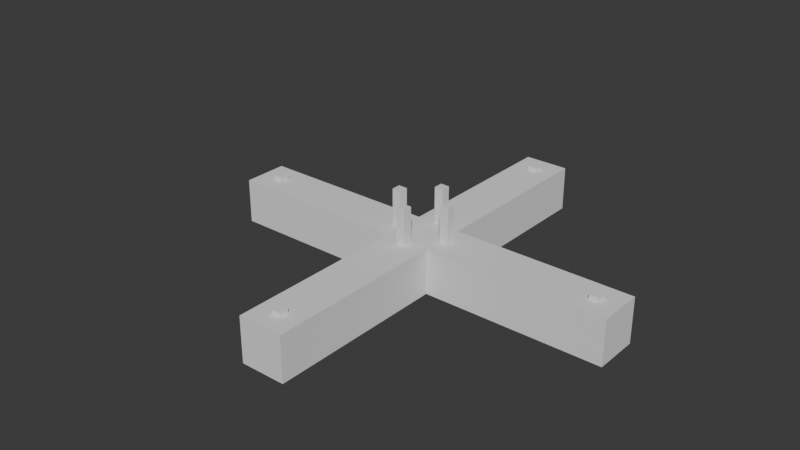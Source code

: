 # Source: node_generator.blend  (saved by Blender 4.0.36; exported with 4.5.12 LTS)
import bpy
from mathutils import Matrix  # noqa: F401  (used for matrix-valued properties, if any)

bpy.ops.wm.read_factory_settings(use_empty=True)
scene = bpy.context.scene
scene.name = 'Scene'

# ---- collections
col_collection_2 = bpy.data.collections.new('Collection 2'); scene.collection.children.link(col_collection_2)
col_collection_2_001 = bpy.data.collections.new('Collection 2.001'); scene.collection.children.link(col_collection_2_001)

# ---- world
world_world = bpy.data.worlds.new('World'); scene.world = world_world
world_world.use_nodes = True; world_world.node_tree.nodes.clear()
_N = world_world.node_tree.nodes; _L = world_world.node_tree.links
n0 = _N.new('ShaderNodeOutputWorld'); n0.name = 'World Output'; n0.location = (300, 300)
n1 = _N.new('ShaderNodeBackground'); n1.name = 'Background'; n1.location = (10, 300)
n1.inputs[0].default_value = (0.05088, 0.05088, 0.05088, 1.0)
_L.new(n1.outputs[0], n0.inputs[0])
n0.is_active_output = True
world_world.color = (0.05088, 0.05088, 0.05088)
world_world.use_sun_shadow = False
world_world.sun_shadow_jitter_overblur = 0.0

# ---- meshes
me_cube_013 = bpy.data.meshes.new('Cube.013')
me_cube_013.from_pydata([(-1.0, -1.0, 1.0), (-1.0, -1.0, -1.0), (-1.0, 1.0, 1.0), (-1.0, 1.0, -1.0), (1.0, -1.0, 1.0), (1.0, -1.0, -1.0), (1.0, 1.0, 1.0), (1.0, 1.0, -1.0), (-81.0, -1.0, 1.0), (-81.0, -1.0, -1.0), (-81.0, 1.0, 1.0), (-81.0, 1.0, -1.0), (-79.0, -1.0, 1.0), (-79.0, -1.0, -1.0), (-79.0, 1.0, 1.0), (-79.0, 1.0, -1.0), (-39.0, 39.0, 1.0), (-39.0, 39.0, -1.0), (-41.0, 39.0, 1.0), (-41.0, 39.0, -1.0), (-39.0, 41.0, 1.0), (-39.0, 41.0, -1.0), (-41.0, 41.0, 1.0), (-41.0, 41.0, -1.0), (-39.0, -41.0, 1.0), (-39.0, -41.0, -1.0), (-41.0, -41.0, 1.0), (-41.0, -41.0, -1.0), (-39.0, -39.0, 1.0), (-39.0, -39.0, -1.0), (-41.0, -39.0, 1.0), (-41.0, -39.0, -1.0)], [], [(0, 1, 3, 2), (2, 3, 7, 6), (6, 7, 5, 4), (4, 5, 1, 0), (2, 6, 4, 0), (7, 3, 1, 5), (8, 10, 11, 9), (10, 14, 15, 11), (14, 12, 13, 15), (12, 8, 9, 13), (10, 8, 12, 14), (15, 13, 9, 11), (16, 18, 19, 17), (18, 22, 23, 19), (22, 20, 21, 23), (20, 16, 17, 21), (18, 16, 20, 22), (23, 21, 17, 19), (24, 25, 27, 26), (26, 27, 31, 30), (30, 31, 29, 28), (28, 29, 25, 24), (26, 30, 28, 24), (31, 27, 25, 29)])
_uv = me_cube_013.uv_layers.new(name='UVMap')
_uv.uv.foreach_set('vector', [0.375, 0.0, 0.625, 0.0, 0.625, 0.25, 0.375, 0.25, 0.375, 0.25, 0.625, 0.25, 0.625, 0.5, 0.375, 0.5, 0.375, 0.5, 0.625, 0.5, 0.625, 0.75, 0.375, 0.75, 0.375, 0.75, 0.625, 0.75, 0.625, 1.0, 0.375, 1.0, 0.125, 0.5, 0.375, 0.5, 0.375, 0.75, 0.125, 0.75, 0.625, 0.5, 0.875, 0.5, 0.875, 0.75, 0.625, 0.75, 0.375, 0.0, 0.375, 0.25, 0.625, 0.25, 0.625, 0.0, 0.375, 0.25, 0.375, 0.5, 0.625, 0.5, 0.625, 0.25, 0.375, 0.5, 0.375, 0.75, 0.625, 0.75, 0.625, 0.5, 0.375, 0.75, 0.375, 1.0, 0.625, 1.0, 0.625, 0.75, 0.125, 0.5, 0.125, 0.75, 0.375, 0.75, 0.375, 0.5, 0.625, 0.5, 0.625, 0.75, 0.875, 0.75, 0.875, 0.5, 0.375, 0.0, 0.375, 0.25, 0.625, 0.25, 0.625, 0.0, 0.375, 0.25, 0.375, 0.5, 0.625, 0.5, 0.625, 0.25, 0.375, 0.5, 0.375, 0.75, 0.625, 0.75, 0.625, 0.5, 0.375, 0.75, 0.375, 1.0, 0.625, 1.0, 0.625, 0.75, 0.125, 0.5, 0.125, 0.75, 0.375, 0.75, 0.375, 0.5, 0.625, 0.5, 0.625, 0.75, 0.875, 0.75, 0.875, 0.5, 0.375, 0.0, 0.625, 0.0, 0.625, 0.25, 0.375, 0.25, 0.375, 0.25, 0.625, 0.25, 0.625, 0.5, 0.375, 0.5, 0.375, 0.5, 0.625, 0.5, 0.625, 0.75, 0.375, 0.75, 0.375, 0.75, 0.625, 0.75, 0.625, 1.0, 0.375, 1.0, 0.125, 0.5, 0.375, 0.5, 0.375, 0.75, 0.125, 0.75, 0.625, 0.5, 0.875, 0.5, 0.875, 0.75, 0.625, 0.75])
me_cube_013.update()
me_cube_004 = bpy.data.meshes.new('Cube.004')
me_cube_004.from_pydata([(-1.0, -1.0, -1.0), (-1.0, -1.0, 1.0), (-1.0, 1.0, -1.0), (-1.0, 1.0, 1.0), (1.0, -1.0, -1.0), (1.0, -1.0, 1.0), (1.0, 1.0, -1.0), (1.0, 1.0, 1.0)], [], [(0, 1, 3, 2), (2, 3, 7, 6), (6, 7, 5, 4), (4, 5, 1, 0), (2, 6, 4, 0), (7, 3, 1, 5)])
_uv = me_cube_004.uv_layers.new(name='UVMap')
_uv.uv.foreach_set('vector', [0.375, 0.0, 0.625, 0.0, 0.625, 0.25, 0.375, 0.25, 0.375, 0.25, 0.625, 0.25, 0.625, 0.5, 0.375, 0.5, 0.375, 0.5, 0.625, 0.5, 0.625, 0.75, 0.375, 0.75, 0.375, 0.75, 0.625, 0.75, 0.625, 1.0, 0.375, 1.0, 0.125, 0.5, 0.375, 0.5, 0.375, 0.75, 0.125, 0.75, 0.625, 0.5, 0.875, 0.5, 0.875, 0.75, 0.625, 0.75])
me_cube_004.update()
me_plane_002 = bpy.data.meshes.new('Plane.002')
me_plane_002.from_pydata([(-2.856, -2.997, -3.0), (2.935, -2.999, -3.0), (-3.144, 2.997, -3.0), (3.065, 2.999, -3.0), (13.88, -3.11, -3.0), (11.25, 2.283, -3.0), (19.96, 5.754, -3.0), (13.96, 5.707, -3.0), (14.16, 14.27, -3.0), (10.86, 9.25, -3.0), (3.465, 16.91, -3.0), (2.831, 10.94, -3.0), (-3.535, 16.64, -3.0), (-5.5, 10.97, -3.0), (-10.62, 2.773, -3.0), (-9.064, -3.574, -3.0), (-18.87, -1.788, -3.0), (-14.51, -5.152, -3.0), (-20.97, -12.79, -3.0), (-15.57, -10.16, -3.0), (-13.52, -17.35, -3.0), (-11.55, -11.68, -3.0), (-4.476, -19.03, -3.0), (-3.974, -13.05, -3.0), (4.243, -18.92, -3.0), (4.16, -12.92, -3.0), (-14.69, 8.448, -3.0), (-22.9, 3.833, -3.0), (-16.86, 13.39, -3.0), (-24.83, 8.367, -3.0), (-23.37, 20.21, -3.0), (-27.21, 11.61, -3.0), (-33.85, 19.46, -3.0), (-31.48, 11.36, -3.0), (-41.15, 16.67, -3.0), (-33.01, 10.41, -3.0), (-42.58, 8.221, -3.0), (-33.11, 8.516, -3.0), (-39.85, 0.00803, -3.0), (-32.03, 5.25, -3.0), (-35.15, -4.213, -3.0), (-29.59, 3.385, -3.0), (-29.33, -7.866, -3.0), (-24.18, 0.01634, -3.0), (-27.19, -9.333, -3.0), (-21.87, -1.559, -3.0), (-6.94, 18.89, -3.0), (-12.75, 17.38, -3.0), (-4.53, 24.71, -3.0), (-8.016, 29.59, -3.0), (-2.563, 24.69, -3.0), (0.08137, 30.07, -3.0), (0.2808, 20.36, -3.0), (3.558, 25.39, -3.0), (11.27, 17.98, -3.0), (13.17, 23.67, -3.0), (17.2, 15.11, -3.0), (20.34, 20.22, -3.0), (21.07, 12.19, -3.0), (25.49, 16.24, -3.0), (22.6, 9.871, -3.0), (28.29, 11.77, -3.0), (23.27, 0.4276, -3.0), (29.26, 0.03238, -3.0), (22.39, -4.141, -3.0), (27.67, -6.986, -3.0), (18.65, -7.816, -3.0), (22.17, -12.67, -3.0), (15.75, -9.22, -3.0), (18.28, -14.66, -3.0), (11.74, -10.94, -3.0), (14.1, -16.45, -3.0), (-34.37, 24.93, -3.0), (-42.23, 25.36, -3.0), (-33.06, 31.77, -3.0), (-39.66, 36.05, -3.0), (-23.12, 39.07, -3.0), (-25.84, 46.45, -3.0), (-12.93, 39.84, -3.0), (-10.58, 47.36, -3.0), (-7.967, 36.07, -3.0), (-0.8806, 39.5, -3.0), (-8.359, 34.25, -3.0), (-0.4886, 34.25, -3.0), (-53.47, 17.97, -3.0), (-49.42, 10.42, -3.0), (-58.84, 7.132, -3.0), (-50.28, 6.761, -3.0), (-54.13, -6.278, -3.0), (-46.06, -3.423, -3.0), (-48.43, -20.65, -3.0), (-41.99, -15.0, -3.0), (-36.51, -27.28, -3.0), (-33.34, -19.33, -3.0), (-27.61, -29.29, -3.0), (-29.1, -20.86, -3.0), (-17.27, -22.4, -3.0), (-22.25, -15.44, -3.0), (-2.856, -2.997, 0.0), (2.935, -2.999, 0.0), (-3.144, 2.997, 0.0), (3.065, 2.999, 0.0), (13.88, -3.11, 0.0), (11.25, 2.283, 0.0), (19.96, 5.754, 0.0), (13.96, 5.707, 0.0), (14.16, 14.27, 0.0), (10.86, 9.25, 0.0), (3.465, 16.91, 0.0), (2.831, 10.94, 0.0), (-3.535, 16.64, 0.0), (-5.5, 10.97, 0.0), (-10.62, 2.773, 0.0), (-9.064, -3.574, 0.0), (-18.87, -1.788, 0.0), (-14.51, -5.152, 0.0), (-20.97, -12.79, 0.0), (-15.57, -10.16, 0.0), (-13.52, -17.35, 0.0), (-11.55, -11.68, 0.0), (-4.476, -19.03, 0.0), (-3.974, -13.05, 0.0), (4.243, -18.92, 0.0), (4.16, -12.92, 0.0), (-14.69, 8.448, 0.0), (-22.9, 3.833, 0.0), (-16.86, 13.39, 0.0), (-24.83, 8.367, 0.0), (-23.37, 20.21, 0.0), (-27.21, 11.61, 0.0), (-33.85, 19.46, 0.0), (-31.48, 11.36, 0.0), (-41.15, 16.67, 0.0), (-33.01, 10.41, 0.0), (-42.58, 8.221, 0.0), (-33.11, 8.516, 0.0), (-39.85, 0.00803, 0.0), (-32.03, 5.25, 0.0), (-35.15, -4.213, 0.0), (-29.59, 3.385, 0.0), (-29.33, -7.866, 0.0), (-24.18, 0.01634, 0.0), (-27.19, -9.333, 0.0), (-21.87, -1.559, 0.0), (-6.94, 18.89, 0.0), (-12.75, 17.38, 0.0), (-4.53, 24.71, 0.0), (-8.016, 29.59, 0.0), (-2.563, 24.69, 0.0), (0.08137, 30.07, 0.0), (0.2808, 20.36, 0.0), (3.558, 25.39, 0.0), (11.27, 17.98, 0.0), (13.17, 23.67, 0.0), (17.2, 15.11, 0.0), (20.34, 20.22, 0.0), (21.07, 12.19, 0.0), (25.49, 16.24, 0.0), (22.6, 9.871, 0.0), (28.29, 11.77, 0.0), (23.27, 0.4276, 0.0), (29.26, 0.03238, 0.0), (22.39, -4.141, 0.0), (27.67, -6.986, 0.0), (18.65, -7.816, 0.0), (22.17, -12.67, 0.0), (15.75, -9.22, 0.0), (18.28, -14.66, 0.0), (11.74, -10.94, 0.0), (14.1, -16.45, 0.0), (-34.37, 24.93, 0.0), (-42.23, 25.36, 0.0), (-33.06, 31.77, 0.0), (-39.66, 36.05, 0.0), (-23.12, 39.07, 0.0), (-25.84, 46.45, 0.0), (-12.93, 39.84, 0.0), (-10.58, 47.36, 0.0), (-7.967, 36.07, 0.0), (-0.8806, 39.5, 0.0), (-8.359, 34.25, 0.0), (-0.4886, 34.25, 0.0), (-53.47, 17.97, 0.0), (-49.42, 10.42, 0.0), (-58.84, 7.132, 0.0), (-50.28, 6.761, 0.0), (-54.13, -6.278, 0.0), (-46.06, -3.423, 0.0), (-48.43, -20.65, 0.0), (-41.99, -15.0, 0.0), (-36.51, -27.28, 0.0), (-33.34, -19.33, 0.0), (-27.61, -29.29, 0.0), (-29.1, -20.86, 0.0), (-17.27, -22.4, 0.0), (-22.25, -15.44, 0.0)], [], [(0, 2, 3, 1), (3, 5, 4, 1), (5, 7, 6, 4), (7, 9, 8, 6), (9, 11, 10, 8), (11, 13, 12, 10), (0, 15, 14, 2), (15, 17, 16, 14), (17, 19, 18, 16), (19, 21, 20, 18), (21, 23, 22, 20), (23, 25, 24, 22), (16, 27, 26, 14), (27, 29, 28, 26), (29, 31, 30, 28), (31, 33, 32, 30), (33, 35, 34, 32), (35, 37, 36, 34), (37, 39, 38, 36), (39, 41, 40, 38), (41, 43, 42, 40), (43, 45, 44, 42), (13, 47, 46, 12), (47, 49, 48, 46), (49, 51, 50, 48), (51, 53, 52, 50), (53, 55, 54, 52), (55, 57, 56, 54), (57, 59, 58, 56), (59, 61, 60, 58), (61, 63, 62, 60), (63, 65, 64, 62), (65, 67, 66, 64), (67, 69, 68, 66), (69, 71, 70, 68), (24, 25, 70, 71), (28, 30, 49, 47), (16, 18, 44, 45), (34, 73, 72, 32), (73, 75, 74, 72), (75, 77, 76, 74), (77, 79, 78, 76), (79, 81, 80, 78), (81, 83, 82, 80), (51, 49, 82, 83), (36, 85, 84, 34), (85, 87, 86, 84), (87, 89, 88, 86), (89, 91, 90, 88), (91, 93, 92, 90), (93, 95, 94, 92), (95, 97, 96, 94), (18, 20, 96, 97), (98, 99, 101, 100), (101, 99, 102, 103), (103, 102, 104, 105), (105, 104, 106, 107), (107, 106, 108, 109), (109, 108, 110, 111), (98, 100, 112, 113), (113, 112, 114, 115), (115, 114, 116, 117), (117, 116, 118, 119), (119, 118, 120, 121), (121, 120, 122, 123), (114, 112, 124, 125), (125, 124, 126, 127), (127, 126, 128, 129), (129, 128, 130, 131), (131, 130, 132, 133), (133, 132, 134, 135), (135, 134, 136, 137), (137, 136, 138, 139), (139, 138, 140, 141), (141, 140, 142, 143), (111, 110, 144, 145), (145, 144, 146, 147), (147, 146, 148, 149), (149, 148, 150, 151), (151, 150, 152, 153), (153, 152, 154, 155), (155, 154, 156, 157), (157, 156, 158, 159), (159, 158, 160, 161), (161, 160, 162, 163), (163, 162, 164, 165), (165, 164, 166, 167), (167, 166, 168, 169), (122, 169, 168, 123), (126, 145, 147, 128), (114, 143, 142, 116), (132, 130, 170, 171), (171, 170, 172, 173), (173, 172, 174, 175), (175, 174, 176, 177), (177, 176, 178, 179), (179, 178, 180, 181), (149, 181, 180, 147), (134, 132, 182, 183), (183, 182, 184, 185), (185, 184, 186, 187), (187, 186, 188, 189), (189, 188, 190, 191), (191, 190, 192, 193), (193, 192, 194, 195), (116, 195, 194, 118), (21, 19, 117, 119), (49, 30, 128, 147), (54, 56, 154, 152), (39, 37, 135, 137), (84, 86, 184, 182), (1, 4, 102, 99), (16, 45, 143, 114), (57, 55, 153, 155), (20, 22, 120, 118), (87, 85, 183, 185), (5, 3, 101, 103), (44, 18, 116, 142), (38, 40, 138, 136), (23, 21, 119, 121), (56, 58, 156, 154), (41, 39, 137, 139), (86, 88, 186, 184), (4, 6, 104, 102), (32, 72, 170, 130), (59, 57, 155, 157), (22, 24, 122, 120), (89, 87, 185, 187), (7, 5, 103, 105), (73, 34, 132, 171), (40, 42, 140, 138), (25, 23, 121, 123), (58, 60, 158, 156), (43, 41, 139, 141), (88, 90, 188, 186), (6, 8, 106, 104), (72, 74, 172, 170), (61, 59, 157, 159), (14, 26, 124, 112), (91, 89, 187, 189), (9, 7, 105, 107), (75, 73, 171, 173), (42, 44, 142, 140), (27, 16, 114, 125), (60, 62, 160, 158), (45, 43, 141, 143), (90, 92, 190, 188), (8, 10, 108, 106), (74, 76, 174, 172), (63, 61, 159, 161), (26, 28, 126, 124), (93, 91, 189, 191), (11, 9, 107, 109), (77, 75, 173, 175), (12, 46, 144, 110), (29, 27, 125, 127), (62, 64, 162, 160), (47, 13, 111, 145), (92, 94, 192, 190), (10, 12, 110, 108), (76, 78, 176, 174), (65, 63, 161, 163), (95, 93, 191, 193), (13, 11, 109, 111), (79, 77, 175, 177), (46, 48, 146, 144), (31, 29, 127, 129), (64, 66, 164, 162), (94, 96, 194, 192), (2, 14, 112, 100), (78, 80, 178, 176), (67, 65, 163, 165), (30, 32, 130, 128), (97, 95, 193, 195), (15, 0, 98, 113), (81, 79, 177, 179), (48, 50, 148, 146), (33, 31, 129, 131), (18, 97, 195, 116), (66, 68, 166, 164), (96, 20, 118, 194), (80, 82, 180, 178), (69, 67, 165, 167), (17, 15, 113, 115), (83, 81, 179, 181), (50, 52, 150, 148), (35, 33, 131, 133), (51, 83, 181, 149), (68, 70, 168, 166), (53, 51, 149, 151), (82, 49, 147, 180), (71, 69, 167, 169), (19, 17, 115, 117), (0, 1, 99, 98), (24, 71, 169, 122), (52, 54, 152, 150), (37, 35, 133, 135), (34, 84, 182, 132), (70, 25, 123, 168), (55, 53, 151, 153), (85, 36, 134, 183), (3, 2, 100, 101), (28, 47, 145, 126), (36, 38, 136, 134)])
_uv = me_plane_002.uv_layers.new(name='UVMap')
_uv.uv.foreach_set('vector', [0.0, 0.0, 0.0, 1.0, 1.0, 1.0, 1.0, 0.0, 1.0, 1.0, 1.0, 1.0, 1.0, 0.0, 1.0, 0.0, 1.0, 1.0, 1.0, 1.0, 1.0, 0.0, 1.0, 0.0, 1.0, 1.0, 1.0, 1.0, 1.0, 0.0, 1.0, 0.0, 1.0, 1.0, 1.0, 1.0, 1.0, 0.0, 1.0, 0.0, 1.0, 1.0, 1.0, 1.0, 1.0, 0.0, 1.0, 0.0, 0.0, 0.0, 0.0, 0.0, 0.0, 1.0, 0.0, 1.0, 0.0, 0.0, 0.0, 0.0, 0.0, 1.0, 0.0, 1.0, 0.0, 0.0, 0.0, 0.0, 0.0, 1.0, 0.0, 1.0, 0.0, 0.0, 0.0, 0.0, 0.0, 1.0, 0.0, 1.0, 0.0, 0.0, 0.0, 0.0, 0.0, 1.0, 0.0, 1.0, 0.0, 0.0, 0.0, 0.0, 0.0, 1.0, 0.0, 1.0, 0.0, 1.0, 0.0, 1.0, 0.0, 1.0, 0.0, 1.0, 0.0, 1.0, 0.0, 1.0, 0.0, 1.0, 0.0, 1.0, 0.0, 1.0, 0.0, 1.0, 0.0, 1.0, 0.0, 1.0, 0.0, 1.0, 0.0, 1.0, 0.0, 1.0, 0.0, 1.0, 0.0, 1.0, 0.0, 1.0, 0.0, 1.0, 0.0, 1.0, 0.0, 1.0, 0.0, 1.0, 0.0, 1.0, 0.0, 1.0, 0.0, 1.0, 0.0, 1.0, 0.0, 1.0, 0.0, 1.0, 0.0, 1.0, 0.0, 1.0, 0.0, 1.0, 0.0, 1.0, 0.0, 1.0, 0.0, 1.0, 0.0, 1.0, 0.0, 1.0, 0.0, 1.0, 0.0, 1.0, 0.0, 1.0, 0.0, 1.0, 1.0, 1.0, 1.0, 1.0, 1.0, 0.0, 1.0, 0.0, 1.0, 1.0, 1.0, 1.0, 1.0, 0.0, 1.0, 0.0, 1.0, 1.0, 1.0, 1.0, 1.0, 0.0, 1.0, 0.0, 1.0, 1.0, 1.0, 1.0, 1.0, 0.0, 1.0, 0.0, 1.0, 1.0, 1.0, 1.0, 1.0, 0.0, 1.0, 0.0, 1.0, 1.0, 1.0, 1.0, 1.0, 0.0, 1.0, 0.0, 1.0, 1.0, 1.0, 1.0, 1.0, 0.0, 1.0, 0.0, 1.0, 1.0, 1.0, 1.0, 1.0, 0.0, 1.0, 0.0, 1.0, 1.0, 1.0, 1.0, 1.0, 0.0, 1.0, 0.0, 1.0, 1.0, 1.0, 1.0, 1.0, 0.0, 1.0, 0.0, 1.0, 1.0, 1.0, 1.0, 1.0, 0.0, 1.0, 0.0, 1.0, 1.0, 1.0, 1.0, 1.0, 0.0, 1.0, 0.0, 1.0, 1.0, 1.0, 1.0, 1.0, 0.0, 1.0, 0.0, 0.0, 1.0, 0.0, 0.0, 1.0, 0.0, 1.0, 1.0, 0.0, 1.0, 0.0, 1.0, 1.0, 1.0, 1.0, 1.0, 0.0, 1.0, 0.0, 1.0, 0.0, 1.0, 0.0, 1.0, 0.0, 1.0, 0.0, 1.0, 0.0, 1.0, 0.0, 1.0, 0.0, 1.0, 0.0, 1.0, 0.0, 1.0, 0.0, 1.0, 0.0, 1.0, 0.0, 1.0, 0.0, 1.0, 0.0, 1.0, 0.0, 1.0, 0.0, 1.0, 0.0, 1.0, 0.0, 1.0, 0.0, 1.0, 0.0, 1.0, 0.0, 1.0, 0.0, 1.0, 0.0, 1.0, 0.0, 1.0, 0.0, 1.0, 0.0, 1.0, 1.0, 1.0, 1.0, 1.0, 0.0, 1.0, 0.0, 1.0, 0.0, 1.0, 0.0, 1.0, 0.0, 1.0, 0.0, 1.0, 0.0, 1.0, 0.0, 1.0, 0.0, 1.0, 0.0, 1.0, 0.0, 1.0, 0.0, 1.0, 0.0, 1.0, 0.0, 1.0, 0.0, 1.0, 0.0, 1.0, 0.0, 1.0, 0.0, 1.0, 0.0, 1.0, 0.0, 1.0, 0.0, 1.0, 0.0, 1.0, 0.0, 1.0, 0.0, 1.0, 0.0, 1.0, 0.0, 1.0, 0.0, 1.0, 0.0, 1.0, 0.0, 1.0, 0.0, 1.0, 0.0, 1.0, 0.0, 1.0, 0.0, 1.0, 0.0, 1.0, 0.0, 0.0, 1.0, 0.0, 1.0, 1.0, 0.0, 1.0, 1.0, 1.0, 1.0, 0.0, 1.0, 0.0, 1.0, 1.0, 1.0, 1.0, 1.0, 0.0, 1.0, 0.0, 1.0, 1.0, 1.0, 1.0, 1.0, 0.0, 1.0, 0.0, 1.0, 1.0, 1.0, 1.0, 1.0, 0.0, 1.0, 0.0, 1.0, 1.0, 1.0, 1.0, 1.0, 0.0, 1.0, 0.0, 1.0, 1.0, 0.0, 0.0, 0.0, 1.0, 0.0, 1.0, 0.0, 0.0, 0.0, 0.0, 0.0, 1.0, 0.0, 1.0, 0.0, 0.0, 0.0, 0.0, 0.0, 1.0, 0.0, 1.0, 0.0, 0.0, 0.0, 0.0, 0.0, 1.0, 0.0, 1.0, 0.0, 0.0, 0.0, 0.0, 0.0, 1.0, 0.0, 1.0, 0.0, 0.0, 0.0, 0.0, 0.0, 1.0, 0.0, 1.0, 0.0, 0.0, 0.0, 1.0, 0.0, 1.0, 0.0, 1.0, 0.0, 1.0, 0.0, 1.0, 0.0, 1.0, 0.0, 1.0, 0.0, 1.0, 0.0, 1.0, 0.0, 1.0, 0.0, 1.0, 0.0, 1.0, 0.0, 1.0, 0.0, 1.0, 0.0, 1.0, 0.0, 1.0, 0.0, 1.0, 0.0, 1.0, 0.0, 1.0, 0.0, 1.0, 0.0, 1.0, 0.0, 1.0, 0.0, 1.0, 0.0, 1.0, 0.0, 1.0, 0.0, 1.0, 0.0, 1.0, 0.0, 1.0, 0.0, 1.0, 0.0, 1.0, 0.0, 1.0, 0.0, 1.0, 0.0, 1.0, 0.0, 1.0, 0.0, 1.0, 0.0, 1.0, 0.0, 1.0, 0.0, 1.0, 0.0, 1.0, 0.0, 1.0, 1.0, 1.0, 1.0, 0.0, 1.0, 0.0, 1.0, 1.0, 1.0, 1.0, 1.0, 0.0, 1.0, 0.0, 1.0, 1.0, 1.0, 1.0, 1.0, 0.0, 1.0, 0.0, 1.0, 1.0, 1.0, 1.0, 1.0, 0.0, 1.0, 0.0, 1.0, 1.0, 1.0, 1.0, 1.0, 0.0, 1.0, 0.0, 1.0, 1.0, 1.0, 1.0, 1.0, 0.0, 1.0, 0.0, 1.0, 1.0, 1.0, 1.0, 1.0, 0.0, 1.0, 0.0, 1.0, 1.0, 1.0, 1.0, 1.0, 0.0, 1.0, 0.0, 1.0, 1.0, 1.0, 1.0, 1.0, 0.0, 1.0, 0.0, 1.0, 1.0, 1.0, 1.0, 1.0, 0.0, 1.0, 0.0, 1.0, 1.0, 1.0, 1.0, 1.0, 0.0, 1.0, 0.0, 1.0, 1.0, 1.0, 1.0, 1.0, 0.0, 1.0, 0.0, 1.0, 1.0, 1.0, 1.0, 1.0, 0.0, 1.0, 0.0, 1.0, 1.0, 0.0, 1.0, 1.0, 1.0, 1.0, 0.0, 0.0, 0.0, 0.0, 1.0, 1.0, 1.0, 1.0, 1.0, 0.0, 1.0, 0.0, 1.0, 0.0, 1.0, 0.0, 1.0, 0.0, 1.0, 0.0, 1.0, 0.0, 1.0, 0.0, 1.0, 0.0, 1.0, 0.0, 1.0, 0.0, 1.0, 0.0, 1.0, 0.0, 1.0, 0.0, 1.0, 0.0, 1.0, 0.0, 1.0, 0.0, 1.0, 0.0, 1.0, 0.0, 1.0, 0.0, 1.0, 0.0, 1.0, 0.0, 1.0, 0.0, 1.0, 0.0, 1.0, 0.0, 1.0, 0.0, 1.0, 0.0, 1.0, 0.0, 1.0, 0.0, 1.0, 1.0, 1.0, 0.0, 1.0, 0.0, 1.0, 1.0, 1.0, 0.0, 1.0, 0.0, 1.0, 0.0, 1.0, 0.0, 1.0, 0.0, 1.0, 0.0, 1.0, 0.0, 1.0, 0.0, 1.0, 0.0, 1.0, 0.0, 1.0, 0.0, 1.0, 0.0, 1.0, 0.0, 1.0, 0.0, 1.0, 0.0, 1.0, 0.0, 1.0, 0.0, 1.0, 0.0, 1.0, 0.0, 1.0, 0.0, 1.0, 0.0, 1.0, 0.0, 1.0, 0.0, 1.0, 0.0, 1.0, 0.0, 1.0, 0.0, 1.0, 0.0, 1.0, 0.0, 1.0, 0.0, 1.0, 0.0, 1.0, 0.0, 1.0, 0.0, 1.0, 0.0, 0.0, 0.0, 0.0, 0.0, 0.0, 0.0, 0.0, 1.0, 1.0, 0.0, 1.0, 0.0, 1.0, 1.0, 1.0, 1.0, 0.0, 1.0, 0.0, 1.0, 0.0, 1.0, 0.0, 0.0, 1.0, 0.0, 1.0, 0.0, 1.0, 0.0, 1.0, 0.0, 1.0, 0.0, 1.0, 0.0, 1.0, 0.0, 1.0, 1.0, 0.0, 1.0, 0.0, 1.0, 0.0, 1.0, 0.0, 0.0, 1.0, 0.0, 1.0, 0.0, 1.0, 0.0, 1.0, 1.0, 1.0, 1.0, 1.0, 1.0, 1.0, 1.0, 1.0, 0.0, 1.0, 0.0, 1.0, 0.0, 1.0, 0.0, 1.0, 0.0, 1.0, 0.0, 1.0, 0.0, 1.0, 0.0, 1.0, 1.0, 1.0, 1.0, 1.0, 1.0, 1.0, 1.0, 1.0, 0.0, 1.0, 0.0, 1.0, 0.0, 1.0, 0.0, 1.0, 0.0, 1.0, 0.0, 1.0, 0.0, 1.0, 0.0, 1.0, 0.0, 0.0, 0.0, 0.0, 0.0, 0.0, 0.0, 0.0, 1.0, 0.0, 1.0, 0.0, 1.0, 0.0, 1.0, 0.0, 0.0, 1.0, 0.0, 1.0, 0.0, 1.0, 0.0, 1.0, 0.0, 1.0, 0.0, 1.0, 0.0, 1.0, 0.0, 1.0, 1.0, 0.0, 1.0, 0.0, 1.0, 0.0, 1.0, 0.0, 0.0, 1.0, 0.0, 1.0, 0.0, 1.0, 0.0, 1.0, 1.0, 1.0, 1.0, 1.0, 1.0, 1.0, 1.0, 1.0, 0.0, 1.0, 0.0, 1.0, 0.0, 1.0, 0.0, 1.0, 0.0, 1.0, 0.0, 1.0, 0.0, 1.0, 0.0, 1.0, 1.0, 1.0, 1.0, 1.0, 1.0, 1.0, 1.0, 1.0, 0.0, 1.0, 0.0, 1.0, 0.0, 1.0, 0.0, 1.0, 0.0, 1.0, 0.0, 1.0, 0.0, 1.0, 0.0, 1.0, 0.0, 0.0, 0.0, 0.0, 0.0, 0.0, 0.0, 0.0, 1.0, 0.0, 1.0, 0.0, 1.0, 0.0, 1.0, 0.0, 0.0, 1.0, 0.0, 1.0, 0.0, 1.0, 0.0, 1.0, 0.0, 1.0, 0.0, 1.0, 0.0, 1.0, 0.0, 1.0, 1.0, 0.0, 1.0, 0.0, 1.0, 0.0, 1.0, 0.0, 0.0, 1.0, 0.0, 1.0, 0.0, 1.0, 0.0, 1.0, 1.0, 1.0, 1.0, 1.0, 1.0, 1.0, 1.0, 1.0, 0.0, 1.0, 0.0, 1.0, 0.0, 1.0, 0.0, 1.0, 0.0, 1.0, 0.0, 1.0, 0.0, 1.0, 0.0, 1.0, 1.0, 1.0, 1.0, 1.0, 1.0, 1.0, 1.0, 1.0, 0.0, 1.0, 0.0, 1.0, 0.0, 1.0, 0.0, 1.0, 0.0, 1.0, 0.0, 1.0, 0.0, 1.0, 0.0, 1.0, 0.0, 1.0, 0.0, 1.0, 0.0, 1.0, 0.0, 1.0, 1.0, 0.0, 1.0, 0.0, 1.0, 0.0, 1.0, 0.0, 0.0, 1.0, 0.0, 1.0, 0.0, 1.0, 0.0, 1.0, 0.0, 1.0, 0.0, 1.0, 0.0, 1.0, 0.0, 1.0, 1.0, 0.0, 1.0, 0.0, 1.0, 0.0, 1.0, 0.0, 0.0, 1.0, 0.0, 1.0, 0.0, 1.0, 0.0, 1.0, 1.0, 1.0, 1.0, 1.0, 1.0, 1.0, 1.0, 1.0, 0.0, 1.0, 0.0, 1.0, 0.0, 1.0, 0.0, 1.0, 0.0, 1.0, 0.0, 1.0, 0.0, 1.0, 0.0, 1.0, 1.0, 1.0, 1.0, 1.0, 1.0, 1.0, 1.0, 1.0, 0.0, 1.0, 0.0, 1.0, 0.0, 1.0, 0.0, 1.0, 1.0, 0.0, 1.0, 0.0, 1.0, 0.0, 1.0, 0.0, 0.0, 1.0, 0.0, 1.0, 0.0, 1.0, 0.0, 1.0, 1.0, 0.0, 1.0, 0.0, 1.0, 0.0, 1.0, 0.0, 1.0, 1.0, 1.0, 1.0, 1.0, 1.0, 1.0, 1.0, 0.0, 1.0, 0.0, 1.0, 0.0, 1.0, 0.0, 1.0, 1.0, 0.0, 1.0, 0.0, 1.0, 0.0, 1.0, 0.0, 0.0, 1.0, 0.0, 1.0, 0.0, 1.0, 0.0, 1.0, 1.0, 1.0, 1.0, 1.0, 1.0, 1.0, 1.0, 1.0, 0.0, 1.0, 0.0, 1.0, 0.0, 1.0, 0.0, 1.0, 1.0, 1.0, 1.0, 1.0, 1.0, 1.0, 1.0, 1.0, 0.0, 1.0, 0.0, 1.0, 0.0, 1.0, 0.0, 1.0, 1.0, 0.0, 1.0, 0.0, 1.0, 0.0, 1.0, 0.0, 0.0, 1.0, 0.0, 1.0, 0.0, 1.0, 0.0, 1.0, 1.0, 0.0, 1.0, 0.0, 1.0, 0.0, 1.0, 0.0, 0.0, 1.0, 0.0, 1.0, 0.0, 1.0, 0.0, 1.0, 0.0, 1.0, 0.0, 1.0, 0.0, 1.0, 0.0, 1.0, 0.0, 1.0, 0.0, 1.0, 0.0, 1.0, 0.0, 1.0, 1.0, 1.0, 1.0, 1.0, 1.0, 1.0, 1.0, 1.0, 0.0, 1.0, 0.0, 1.0, 0.0, 1.0, 0.0, 1.0, 0.0, 1.0, 0.0, 1.0, 0.0, 1.0, 0.0, 1.0, 0.0, 0.0, 0.0, 0.0, 0.0, 0.0, 0.0, 0.0, 0.0, 1.0, 0.0, 1.0, 0.0, 1.0, 0.0, 1.0, 1.0, 0.0, 1.0, 0.0, 1.0, 0.0, 1.0, 0.0, 0.0, 1.0, 0.0, 1.0, 0.0, 1.0, 0.0, 1.0, 0.0, 1.0, 0.0, 1.0, 0.0, 1.0, 0.0, 1.0, 1.0, 0.0, 1.0, 0.0, 1.0, 0.0, 1.0, 0.0, 0.0, 1.0, 0.0, 1.0, 0.0, 1.0, 0.0, 1.0, 0.0, 1.0, 0.0, 1.0, 0.0, 1.0, 0.0, 1.0, 1.0, 1.0, 1.0, 1.0, 1.0, 1.0, 1.0, 1.0, 0.0, 0.0, 0.0, 0.0, 0.0, 0.0, 0.0, 0.0, 0.0, 1.0, 0.0, 1.0, 0.0, 1.0, 0.0, 1.0, 1.0, 0.0, 1.0, 0.0, 1.0, 0.0, 1.0, 0.0, 0.0, 1.0, 0.0, 1.0, 0.0, 1.0, 0.0, 1.0, 1.0, 1.0, 0.0, 1.0, 0.0, 1.0, 1.0, 1.0, 1.0, 0.0, 1.0, 0.0, 1.0, 0.0, 1.0, 0.0, 1.0, 1.0, 1.0, 1.0, 1.0, 1.0, 1.0, 1.0, 0.0, 1.0, 1.0, 1.0, 1.0, 1.0, 0.0, 1.0, 1.0, 1.0, 1.0, 1.0, 1.0, 1.0, 1.0, 1.0, 0.0, 0.0, 0.0, 0.0, 0.0, 0.0, 0.0, 0.0, 0.0, 0.0, 1.0, 0.0, 1.0, 0.0, 0.0, 0.0, 0.0, 1.0, 1.0, 1.0, 1.0, 1.0, 0.0, 1.0, 1.0, 0.0, 1.0, 0.0, 1.0, 0.0, 1.0, 0.0, 0.0, 1.0, 0.0, 1.0, 0.0, 1.0, 0.0, 1.0, 0.0, 1.0, 0.0, 1.0, 0.0, 1.0, 0.0, 1.0, 1.0, 0.0, 0.0, 0.0, 0.0, 0.0, 1.0, 0.0, 1.0, 1.0, 1.0, 1.0, 1.0, 1.0, 1.0, 1.0, 0.0, 1.0, 0.0, 1.0, 0.0, 1.0, 0.0, 1.0, 1.0, 1.0, 0.0, 1.0, 0.0, 1.0, 1.0, 1.0, 0.0, 1.0, 1.0, 1.0, 1.0, 1.0, 0.0, 1.0, 0.0, 1.0, 0.0, 1.0, 0.0, 1.0, 0.0, 1.0])
me_plane_002.update()
me_vert_003 = bpy.data.meshes.new('Vert.003')
me_vert_003.from_pydata([(0.0, 0.0, 0.0), (12.09, -0.6111, 0.0), (16.13, 5.86, 0.0), (12.69, 11.12, 0.0), (2.785, 13.65, 0.0), (-4.798, 13.95, 0.0), (-12.08, 22.24, 0.0), (-19.36, 17.49, 0.0), (-21.58, 12.23, 0.0), (-15.52, 1.512, 0.0), (-10.76, -0.6111, 0.0), (-3.888, 28.49, 0.0), (-4.225, 38.51, 0.0), (-11.39, 43.74, 0.0), (-25.21, 42.81, 0.0), (-36.08, 34.64, 0.0), (-38.44, 25.37, 0.0), (-37.34, 18.04, 0.0), (-32.87, 15.26, 0.0), (-37.51, 9.357, 0.0), (-36.25, 2.953, 0.0), (-23.69, -5.136, 0.0), (-19.56, -6.906, 0.0), (-16.78, -3.451, 0.0), (-41.81, 12.22, 0.0), (-48.72, 13.82, 0.0), (-51.41, 14.08, 0.0), (-54.19, 7.251, 0.0), (-45.35, -17.52, 0.0), (-28.75, -24.77, 0.0), (-19.81, -19.21, 0.0), (-17.03, -14.83, 0.0), (-12.65, -14.57, 0.0), (-4.141, -16.51, 0.0), (4.285, -15.92, 0.0), (13.39, -13.98, 0.0), (20.55, -10.11, 0.0), (25.01, -5.642, 0.0), (25.94, 0.4253, 0.0), (25.86, 10.87, 0.0), (23.67, 13.91, 0.0), (18.86, 17.53, 0.0), (12.37, 20.65, 0.0), (2.01, 23.26, 0.0), (-0.7706, 26.8, 0.0)], [(0, 1), (1, 2), (2, 3), (3, 4), (4, 5), (5, 6), (6, 7), (7, 8), (8, 9), (9, 10), (0, 10), (6, 11), (11, 12), (12, 13), (13, 14), (14, 15), (15, 16), (16, 17), (17, 18), (18, 19), (19, 20), (20, 21), (21, 22), (22, 23), (9, 23), (7, 18), (19, 24), (24, 25), (25, 26), (26, 27), (27, 28), (28, 29), (29, 30), (30, 31), (17, 24), (31, 32), (32, 33), (33, 34), (34, 35), (35, 36), (36, 37), (37, 38), (38, 39), (39, 40), (40, 41), (41, 42), (42, 43), (43, 44), (11, 44), (22, 31)], [])
me_vert_003.update()
me_cube_005 = bpy.data.meshes.new('Cube.005')
me_cube_005.from_pydata([(-1.0, -1.0, -1.0), (-1.0, -1.0, 1.0), (-1.0, 1.0, -1.0), (-1.0, 1.0, 1.0), (1.0, -1.0, -1.0), (1.0, -1.0, 1.0), (1.0, 1.0, -1.0), (1.0, 1.0, 1.0)], [], [(0, 1, 3, 2), (2, 3, 7, 6), (6, 7, 5, 4), (4, 5, 1, 0), (2, 6, 4, 0), (7, 3, 1, 5)])
_uv = me_cube_005.uv_layers.new(name='UVMap')
_uv.uv.foreach_set('vector', [0.375, 0.0, 0.625, 0.0, 0.625, 0.25, 0.375, 0.25, 0.375, 0.25, 0.625, 0.25, 0.625, 0.5, 0.375, 0.5, 0.375, 0.5, 0.625, 0.5, 0.625, 0.75, 0.375, 0.75, 0.375, 0.75, 0.625, 0.75, 0.625, 1.0, 0.375, 1.0, 0.125, 0.5, 0.375, 0.5, 0.375, 0.75, 0.125, 0.75, 0.625, 0.5, 0.875, 0.5, 0.875, 0.75, 0.625, 0.75])
me_cube_005.update()
me_cube_006 = bpy.data.meshes.new('Cube.006')
me_cube_006.from_pydata([(-1.0, -1.0, -1.0), (-1.0, -1.0, 1.0), (-1.0, 1.0, -1.0), (-1.0, 1.0, 1.0), (1.0, -1.0, -1.0), (1.0, -1.0, 1.0), (1.0, 1.0, -1.0), (1.0, 1.0, 1.0)], [], [(0, 1, 3, 2), (2, 3, 7, 6), (6, 7, 5, 4), (4, 5, 1, 0), (2, 6, 4, 0), (7, 3, 1, 5)])
_uv = me_cube_006.uv_layers.new(name='UVMap')
_uv.uv.foreach_set('vector', [0.375, 0.0, 0.625, 0.0, 0.625, 0.25, 0.375, 0.25, 0.375, 0.25, 0.625, 0.25, 0.625, 0.5, 0.375, 0.5, 0.375, 0.5, 0.625, 0.5, 0.625, 0.75, 0.375, 0.75, 0.375, 0.75, 0.625, 0.75, 0.625, 1.0, 0.375, 1.0, 0.125, 0.5, 0.375, 0.5, 0.375, 0.75, 0.125, 0.75, 0.625, 0.5, 0.875, 0.5, 0.875, 0.75, 0.625, 0.75])
me_cube_006.update()
me_cube_007 = bpy.data.meshes.new('Cube.007')
me_cube_007.from_pydata([(-1.0, -1.0, -1.0), (-1.0, -1.0, 1.0), (-1.0, 1.0, -1.0), (-1.0, 1.0, 1.0), (1.0, -1.0, -1.0), (1.0, -1.0, 1.0), (1.0, 1.0, -1.0), (1.0, 1.0, 1.0)], [], [(0, 1, 3, 2), (2, 3, 7, 6), (6, 7, 5, 4), (4, 5, 1, 0), (2, 6, 4, 0), (7, 3, 1, 5)])
_uv = me_cube_007.uv_layers.new(name='UVMap')
_uv.uv.foreach_set('vector', [0.375, 0.0, 0.625, 0.0, 0.625, 0.25, 0.375, 0.25, 0.375, 0.25, 0.625, 0.25, 0.625, 0.5, 0.375, 0.5, 0.375, 0.5, 0.625, 0.5, 0.625, 0.75, 0.375, 0.75, 0.375, 0.75, 0.625, 0.75, 0.625, 1.0, 0.375, 1.0, 0.125, 0.5, 0.375, 0.5, 0.375, 0.75, 0.125, 0.75, 0.625, 0.5, 0.875, 0.5, 0.875, 0.75, 0.625, 0.75])
me_cube_007.update()
me_cube_009 = bpy.data.meshes.new('Cube.009')
me_cube_009.from_pydata([(-1.0, -1.0, -1.0), (-1.0, -1.0, 1.0), (-1.0, 1.0, -1.0), (-1.0, 1.0, 1.0), (1.0, -1.0, -1.0), (1.0, -1.0, 1.0), (1.0, 1.0, -1.0), (1.0, 1.0, 1.0)], [], [(0, 1, 3, 2), (2, 3, 7, 6), (6, 7, 5, 4), (4, 5, 1, 0), (2, 6, 4, 0), (7, 3, 1, 5)])
_uv = me_cube_009.uv_layers.new(name='UVMap')
_uv.uv.foreach_set('vector', [0.375, 0.0, 0.625, 0.0, 0.625, 0.25, 0.375, 0.25, 0.375, 0.25, 0.625, 0.25, 0.625, 0.5, 0.375, 0.5, 0.375, 0.5, 0.625, 0.5, 0.625, 0.75, 0.375, 0.75, 0.375, 0.75, 0.625, 0.75, 0.625, 1.0, 0.375, 1.0, 0.125, 0.5, 0.375, 0.5, 0.375, 0.75, 0.125, 0.75, 0.625, 0.5, 0.875, 0.5, 0.875, 0.75, 0.625, 0.75])
me_cube_009.update()
me_cube_010 = bpy.data.meshes.new('Cube.010')
me_cube_010.from_pydata([(-1.0, -1.0, -1.0), (-1.0, -1.0, 1.0), (-1.0, 1.0, -1.0), (-1.0, 1.0, 1.0), (1.0, -1.0, -1.0), (1.0, -1.0, 1.0), (1.0, 1.0, -1.0), (1.0, 1.0, 1.0)], [], [(0, 1, 3, 2), (2, 3, 7, 6), (6, 7, 5, 4), (4, 5, 1, 0), (2, 6, 4, 0), (7, 3, 1, 5)])
_uv = me_cube_010.uv_layers.new(name='UVMap')
_uv.uv.foreach_set('vector', [0.375, 0.0, 0.625, 0.0, 0.625, 0.25, 0.375, 0.25, 0.375, 0.25, 0.625, 0.25, 0.625, 0.5, 0.375, 0.5, 0.375, 0.5, 0.625, 0.5, 0.625, 0.75, 0.375, 0.75, 0.375, 0.75, 0.625, 0.75, 0.625, 1.0, 0.375, 1.0, 0.125, 0.5, 0.375, 0.5, 0.375, 0.75, 0.125, 0.75, 0.625, 0.5, 0.875, 0.5, 0.875, 0.75, 0.625, 0.75])
me_cube_010.update()
me_cube_011 = bpy.data.meshes.new('Cube.011')
me_cube_011.from_pydata([(-1.0, -1.0, -1.0), (-1.0, -1.0, 1.0), (-1.0, 1.0, -1.0), (-1.0, 1.0, 1.0), (1.0, -1.0, -1.0), (1.0, -1.0, 1.0), (1.0, 1.0, -1.0), (1.0, 1.0, 1.0)], [], [(0, 1, 3, 2), (2, 3, 7, 6), (6, 7, 5, 4), (4, 5, 1, 0), (2, 6, 4, 0), (7, 3, 1, 5)])
_uv = me_cube_011.uv_layers.new(name='UVMap')
_uv.uv.foreach_set('vector', [0.375, 0.0, 0.625, 0.0, 0.625, 0.25, 0.375, 0.25, 0.375, 0.25, 0.625, 0.25, 0.625, 0.5, 0.375, 0.5, 0.375, 0.5, 0.625, 0.5, 0.625, 0.75, 0.375, 0.75, 0.375, 0.75, 0.625, 0.75, 0.625, 1.0, 0.375, 1.0, 0.125, 0.5, 0.375, 0.5, 0.375, 0.75, 0.125, 0.75, 0.625, 0.5, 0.875, 0.5, 0.875, 0.75, 0.625, 0.75])
me_cube_011.update()
me_cube_012 = bpy.data.meshes.new('Cube.012')
me_cube_012.from_pydata([(-1.0, -1.0, -1.0), (-1.0, -1.0, 1.0), (-1.0, 1.0, -1.0), (-1.0, 1.0, 1.0), (1.0, -1.0, -1.0), (1.0, -1.0, 1.0), (1.0, 1.0, -1.0), (1.0, 1.0, 1.0)], [], [(0, 1, 3, 2), (2, 3, 7, 6), (6, 7, 5, 4), (4, 5, 1, 0), (2, 6, 4, 0), (7, 3, 1, 5)])
_uv = me_cube_012.uv_layers.new(name='UVMap')
_uv.uv.foreach_set('vector', [0.375, 0.0, 0.625, 0.0, 0.625, 0.25, 0.375, 0.25, 0.375, 0.25, 0.625, 0.25, 0.625, 0.5, 0.375, 0.5, 0.375, 0.5, 0.625, 0.5, 0.625, 0.75, 0.375, 0.75, 0.375, 0.75, 0.625, 0.75, 0.625, 1.0, 0.375, 1.0, 0.125, 0.5, 0.375, 0.5, 0.375, 0.75, 0.125, 0.75, 0.625, 0.5, 0.875, 0.5, 0.875, 0.75, 0.625, 0.75])
me_cube_012.update()
me_plane_003 = bpy.data.meshes.new('Plane.003')
me_plane_003.from_pydata([(-5.0, -5.0, 0.0), (5.0, -5.0, 0.0), (-5.0, 5.0, 0.0), (5.0, 5.0, 0.0), (45.0, -5.0, 0.0), (45.0, 5.0, 0.0), (-5.0, 45.0, 0.0), (5.0, 45.0, 0.0), (-45.0, -5.0, 0.0), (-45.0, 5.0, 0.0), (-5.0, -45.0, 0.0), (5.0, -45.0, 0.0), (-5.0, -5.0, 10.0), (5.0, -5.0, 10.0), (-5.0, 5.0, 10.0), (5.0, 5.0, 10.0), (45.0, -5.0, 10.0), (45.0, 5.0, 10.0), (-5.0, 45.0, 10.0), (5.0, 45.0, 10.0), (-45.0, -5.0, 10.0), (-45.0, 5.0, 10.0), (-5.0, -45.0, 10.0), (5.0, -45.0, 10.0)], [], [(0, 2, 3, 1), (3, 5, 4, 1), (2, 6, 7, 3), (0, 8, 9, 2), (1, 11, 10, 0), (12, 13, 15, 14), (15, 13, 16, 17), (14, 15, 19, 18), (12, 14, 21, 20), (13, 12, 22, 23), (0, 10, 22, 12), (5, 3, 15, 17), (2, 9, 21, 14), (3, 7, 19, 15), (1, 4, 16, 13), (10, 11, 23, 22), (9, 8, 20, 21), (7, 6, 18, 19), (11, 1, 13, 23), (4, 5, 17, 16), (8, 0, 12, 20), (6, 2, 14, 18)])
_uv = me_plane_003.uv_layers.new(name='UVMap')
_uv.uv.foreach_set('vector', [0.0, 0.0, 0.0, 1.0, 1.0, 1.0, 1.0, 0.0, 1.0, 1.0, 1.0, 1.0, 1.0, 0.0, 1.0, 0.0, 0.0, 1.0, 0.0, 1.0, 1.0, 1.0, 1.0, 1.0, 0.0, 0.0, 0.0, 0.0, 0.0, 1.0, 0.0, 1.0, 1.0, 0.0, 1.0, 0.0, 0.0, 0.0, 0.0, 0.0, 0.0, 0.0, 1.0, 0.0, 1.0, 1.0, 0.0, 1.0, 1.0, 1.0, 1.0, 0.0, 1.0, 0.0, 1.0, 1.0, 0.0, 1.0, 1.0, 1.0, 1.0, 1.0, 0.0, 1.0, 0.0, 0.0, 0.0, 1.0, 0.0, 1.0, 0.0, 0.0, 1.0, 0.0, 0.0, 0.0, 0.0, 0.0, 1.0, 0.0, 0.0, 0.0, 0.0, 0.0, 0.0, 0.0, 0.0, 0.0, 1.0, 1.0, 1.0, 1.0, 1.0, 1.0, 1.0, 1.0, 0.0, 1.0, 0.0, 1.0, 0.0, 1.0, 0.0, 1.0, 1.0, 1.0, 1.0, 1.0, 1.0, 1.0, 1.0, 1.0, 1.0, 0.0, 1.0, 0.0, 1.0, 0.0, 1.0, 0.0, 0.0, 0.0, 1.0, 0.0, 1.0, 0.0, 0.0, 0.0, 0.0, 1.0, 0.0, 0.0, 0.0, 0.0, 0.0, 1.0, 1.0, 1.0, 0.0, 1.0, 0.0, 1.0, 1.0, 1.0, 1.0, 0.0, 1.0, 0.0, 1.0, 0.0, 1.0, 0.0, 1.0, 0.0, 1.0, 1.0, 1.0, 1.0, 1.0, 0.0, 0.0, 0.0, 0.0, 0.0, 0.0, 0.0, 0.0, 0.0, 0.0, 1.0, 0.0, 1.0, 0.0, 1.0, 0.0, 1.0])
me_plane_003.update()
me_vert_004 = bpy.data.meshes.new('Vert.004')
me_vert_004.from_pydata([(0.0, 0.0, 0.0), (5.93, 3.095, 0.0), (8.669, 0.4266, 0.0), (42.37, -0.5564, 0.0), (-5.867, -2.874, 0.0), (-10.64, -0.06489, 0.0), (-42.87, 0.005327, 0.0), (-5.796, 3.306, 0.0), (8.669, 0.4266, 0.0), (5.79, -3.014, 0.0), (3.019, 6.53, 0.0), (0.1404, 10.88, 0.0), (-3.23, 6.109, 0.0), (-0.09269, 41.51, 0.0), (-3.236, -6.067, 0.0), (0.0, -10.92, 0.0), (3.236, -6.471, 0.0), (0.3033, -41.05, 0.0)], [(0, 1), (1, 2), (2, 3), (4, 0), (5, 4), (6, 5), (5, 7), (0, 7), (2, 8), (8, 9), (0, 9), (0, 10), (10, 11), (11, 12), (0, 12), (11, 13), (0, 14), (14, 15), (15, 16), (0, 16), (15, 17)], [])
me_vert_004.update()

# ---- objects
ob_cube_008 = bpy.data.objects.new('Cube.008', me_cube_013)
ob_cube_002 = bpy.data.objects.new('Cube.002', me_cube_004)
ob_plane_001 = bpy.data.objects.new('Plane.001', me_plane_002)
ob_vert_003 = bpy.data.objects.new('Vert.003', me_vert_003)
ob_cube_001 = bpy.data.objects.new('Cube.001', me_cube_005)
ob_cube_003 = bpy.data.objects.new('Cube.003', me_cube_006)
ob_cube_004 = bpy.data.objects.new('Cube.004', me_cube_007)
ob_cube = bpy.data.objects.new('Cube', me_cube_009)
ob_cube_005 = bpy.data.objects.new('Cube.005', me_cube_010)
ob_cube_006 = bpy.data.objects.new('Cube.006', me_cube_011)
ob_cube_007 = bpy.data.objects.new('Cube.007', me_cube_012)
ob_plane = bpy.data.objects.new('Plane', me_plane_003)
ob_vert_004 = bpy.data.objects.new('Vert.004', me_vert_004)

# ---- transforms, parenting, visibility, modifiers, constraints
ob_cube_008.location = (40.0, 0.0, 0.0)
ob_cube_002.location = (0.0, 14.0, 0.0)
ob_plane_001.location = (0.0, 0.0, 0.0)
ob_vert_003.location = (0.0, 0.0, 0.0)
ob_cube_001.location = (-22.0, 42.79, 0.0)
ob_cube_003.location = (-49.0, -8.213, 0.0)
ob_cube_004.location = (24.0, -7.213, 0.0)
ob_cube.location = (6.0, 0.0, 4.0)
ob_cube.scale = (1.0, 1.0, 4.0)
ob_cube_005.location = (-6.0, 0.0, 4.0)
ob_cube_005.scale = (1.0, 1.0, 4.0)
ob_cube_006.location = (4.768e-07, -6.0, 4.0)
ob_cube_006.rotation_euler = (0.0, -0.0, 1.571)
ob_cube_006.scale = (1.0, 1.0, 4.0)
ob_cube_007.location = (-4.768e-07, 6.0, 4.0)
ob_cube_007.rotation_euler = (0.0, -0.0, 1.571)
ob_cube_007.scale = (1.0, 1.0, 4.0)
ob_plane.location = (0.0, 0.0, -10.0)
ob_vert_004.location = (0.0, 0.0, 0.0)

# ---- collection membership
scene.collection.objects.link(ob_cube_008)
col_collection_2.objects.link(ob_cube_002)
col_collection_2.objects.link(ob_plane_001)
col_collection_2.objects.link(ob_vert_003)
col_collection_2.objects.link(ob_cube_001)
col_collection_2.objects.link(ob_cube_003)
col_collection_2.objects.link(ob_cube_004)
col_collection_2_001.objects.link(ob_cube)
col_collection_2_001.objects.link(ob_cube_005)
col_collection_2_001.objects.link(ob_cube_006)
col_collection_2_001.objects.link(ob_cube_007)
col_collection_2_001.objects.link(ob_plane)
col_collection_2_001.objects.link(ob_vert_004)
def _layer_coll(name, lc=None):
    lc = lc or bpy.context.view_layer.layer_collection
    for c in lc.children:
        if c.name == name: return c
        r = _layer_coll(name, c)
        if r: return r
_layer_coll('Collection 2').exclude = True

# ---- scene / render settings (as saved in the file)
scene.frame_start = 1; scene.frame_end = 250; scene.frame_set(1)
scene.render.engine = 'BLENDER_WORKBENCH'
scene.cycles.sampling_pattern = 'TABULATED_SOBOL'
bpy.context.view_layer.update()

# ---- added for rendering (the .blend has no active camera and no usable light): camera, sun
cam_auto = bpy.data.cameras.new('AutoCamera')
cam_auto.lens = 50.0
cam_auto.sensor_width = 36.0
cam_auto.clip_end = 2275.39
ob_auto_camera = bpy.data.objects.new('AutoCamera', cam_auto)
scene.collection.objects.link(ob_auto_camera)
ob_auto_camera.location = (122.733, -154.404, 102.722)
ob_auto_camera.rotation_euler = (1.09748, -7.21219e-08, 0.694738)
scene.camera = ob_auto_camera
light_auto_sun = bpy.data.lights.new('AutoSun', 'SUN')
light_auto_sun.energy = 3.0
light_auto_sun.angle = 0.0523599
ob_auto_sun = bpy.data.objects.new('AutoSun', light_auto_sun)
scene.collection.objects.link(ob_auto_sun)
ob_auto_sun.rotation_euler = (0.872665, 0.174533, 0.523599)
bpy.context.view_layer.update()
